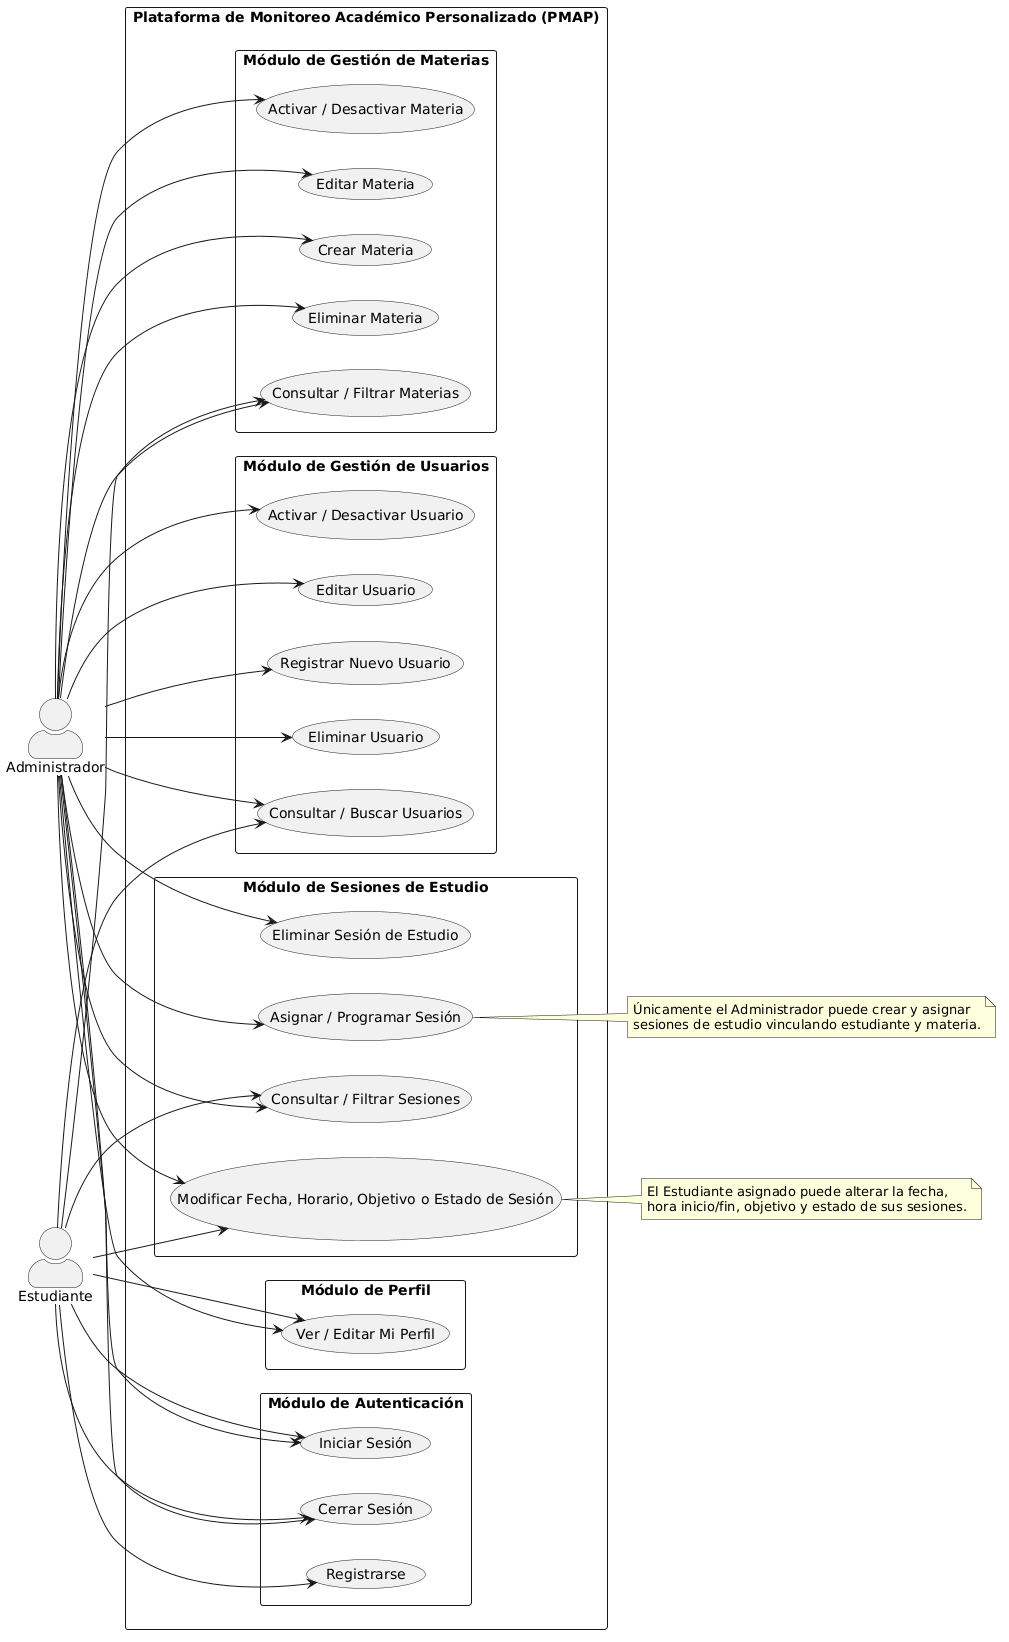

The diagram above was rendered by PlantUML. Its source (embedded in the PNG):
@startuml
left to right direction
skinparam packageStyle rectangle
skinparam actorStyle awesome
skinparam shadowing false

actor "Administrador" as Admin
actor "Estudiante" as Estudiante


rectangle "Plataforma de Monitoreo Académico Personalizado (PMAP)" {

  package "Módulo de Autenticación" {
    usecase "Iniciar Sesión" as UC_Login
    usecase "Registrarse" as UC_Register
    usecase "Cerrar Sesión" as UC_Logout
  }

  package "Módulo de Gestión de Usuarios" {
    usecase "Registrar Nuevo Usuario" as UC_CreateUser
    usecase "Editar Usuario" as UC_EditUser
    usecase "Activar / Desactivar Usuario" as UC_ToggleUser
    usecase "Eliminar Usuario" as UC_DeleteUser
    usecase "Consultar / Buscar Usuarios" as UC_ListUsers
  }

  package "Módulo de Gestión de Materias" {
    usecase "Crear Materia" as UC_CreateMateria
    usecase "Editar Materia" as UC_EditMateria
    usecase "Activar / Desactivar Materia" as UC_ToggleMateria
    usecase "Eliminar Materia" as UC_DeleteMateria
    usecase "Consultar / Filtrar Materias" as UC_ListMaterias
  }

  package "Módulo de Sesiones de Estudio" {
    usecase "Asignar / Programar Sesión" as UC_CreateSesion
    usecase "Modificar Fecha, Horario, Objetivo o Estado de Sesión" as UC_EditSesion
    usecase "Eliminar Sesión de Estudio" as UC_DeleteSesion
    usecase "Consultar / Filtrar Sesiones" as UC_ListSesiones
  }

  package "Módulo de Perfil" {
    usecase "Ver / Editar Mi Perfil" as UC_Perfil
  }
}


' Relaciones Administrador
Admin --> UC_Login
Admin --> UC_Logout
Admin --> UC_Perfil

Admin --> UC_CreateUser
Admin --> UC_EditUser
Admin --> UC_ToggleUser
Admin --> UC_DeleteUser
Admin --> UC_ListUsers

Admin --> UC_CreateMateria
Admin --> UC_EditMateria
Admin --> UC_ToggleMateria
Admin --> UC_DeleteMateria
Admin --> UC_ListMaterias

Admin --> UC_CreateSesion
Admin --> UC_EditSesion
Admin --> UC_DeleteSesion
Admin --> UC_ListSesiones

' Relaciones Estudiante
Estudiante --> UC_Register
Estudiante --> UC_Login
Estudiante --> UC_Logout
Estudiante --> UC_Perfil

Estudiante --> UC_ListUsers
Estudiante --> UC_ListMaterias
Estudiante --> UC_ListSesiones
Estudiante --> UC_EditSesion

note right of UC_CreateSesion
  Únicamente el Administrador puede crear y asignar
  sesiones de estudio vinculando estudiante y materia.
end note

note right of UC_EditSesion
  El Estudiante asignado puede alterar la fecha,
  hora inicio/fin, objetivo y estado de sus sesiones.
end note
@enduml